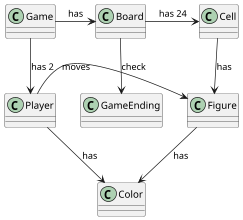

The diagram above was rendered by PlantUML. Its source (embedded in the PNG):
@startuml

class Game
class Figure
class Player
class Board
class Cell
class GameEnding
class Color

Game -> Board :has
Game -> Player : has 2
Board -> Cell : has 24
Board -down-> GameEnding : check
Cell -down-> Figure: has
Figure -down-> Color: has
Player -right-> Figure: moves
Player -> Color: has





@enduml